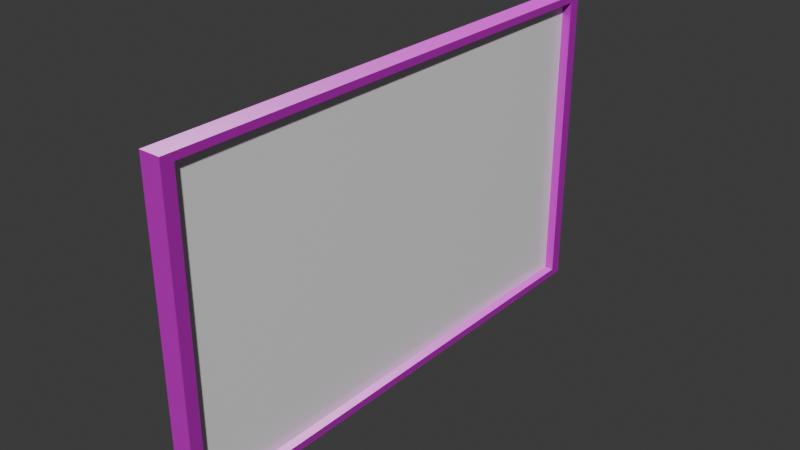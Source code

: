 # Source: whiteboard.blend  (saved by Blender 4.3.34; exported with 4.5.12 LTS)
import bpy
from mathutils import Matrix  # noqa: F401  (used for matrix-valued properties, if any)

bpy.ops.wm.read_factory_settings(use_empty=True)
scene = bpy.context.scene
scene.name = 'Scene'

# ---- collections
col_collection = bpy.data.collections.new('Collection'); scene.collection.children.link(col_collection)

# ---- images (referenced by path relative to the original .blend; pixels are not part of the script)
import os
ASSET_DIR = os.environ.get("B2B_ASSET_DIR", "")  # directory of the original .blend (textures are referenced by path, not embedded)
HERE = os.path.dirname(os.path.abspath(__file__))  # packed textures are extracted next to this script under _unpacked/

def load_image(name, relpath, width, height, colorspace="sRGB"):
    """Load a texture the original file referenced (path relative to the .blend, or extracted next to this script)."""
    p = next((c for c in (os.path.join(HERE, relpath), os.path.join(ASSET_DIR, relpath)) if relpath and os.path.exists(c)), "")
    if p:
        img = bpy.data.images.load(p, check_existing=True)
        img.name = name
    else:  # same state as the original file: an image datablock whose file is absent (Cycles renders it pink)
        img = bpy.data.images.new(name, width, height)
        img.source = "FILE"
        img.filepath = "//" + (relpath or name)
    img.colorspace_settings.name = colorspace
    return img
img_dark_wood_disp_1k_png = load_image('dark_wood_disp_1k.png', 'dark_wood_disp_1k.png', 1024, 1024, 'Non-Color')
img_dark_wood_diff_1k_jpg = load_image('dark_wood_diff_1k.jpg', 'dark_wood_diff_1k.jpg', 1024, 1024, 'sRGB')
img_dark_wood_rough_1k_exr = load_image('dark_wood_rough_1k.exr', 'dark_wood_rough_1k.exr', 1024, 1024, 'Non-Color')
img_dark_wood_nor_gl_1k_exr = load_image('dark_wood_nor_gl_1k.exr', 'dark_wood_nor_gl_1k.exr', 1024, 1024, 'Non-Color')

# ---- materials (node trees are filled in below, after node groups)
mat_wood = bpy.data.materials.new('wood')
mat_wood.diffuse_color = (0.8, 0.2644, 0.02762, 1.0)
mat_whiteboard = bpy.data.materials.new('whiteboard')
mat_whiteboard.diffuse_color = (0.4937, 0.2789, 0.8, 1.0)

# ---- material node trees
mat_wood.use_nodes = True; mat_wood.node_tree.nodes.clear()
_N = mat_wood.node_tree.nodes; _L = mat_wood.node_tree.links
n0 = _N.new('ShaderNodeBsdfPrincipled'); n0.name = 'Principled BSDF'; n0.location = (10, 300)
n1 = _N.new('ShaderNodeOutputMaterial'); n1.name = 'Material Output'; n1.location = (300, 300)
n2 = _N.new('ShaderNodeTexImage'); n2.name = 'Image Texture'; n2.location = (86, -600)
n2.label = 'Displacement'
n2.image = img_dark_wood_disp_1k_png
n3 = _N.new('ShaderNodeDisplacement'); n3.name = 'Displacement'; n3.location = (110, -400)
n3.inputs[2].default_value = 1.0
n4 = _N.new('ShaderNodeTexImage'); n4.name = 'Image Texture.001'; n4.location = (86, -40)
n4.label = 'Base Color'
n4.image = img_dark_wood_diff_1k_jpg
n5 = _N.new('ShaderNodeTexImage'); n5.name = 'Image Texture.002'; n5.location = (86, -320)
n5.label = 'Roughness'
n5.image = img_dark_wood_rough_1k_exr
n6 = _N.new('ShaderNodeTexImage'); n6.name = 'Image Texture.003'; n6.location = (86, -880)
n6.label = 'Normal'
n6.image = img_dark_wood_nor_gl_1k_exr
n7 = _N.new('ShaderNodeNormalMap'); n7.name = 'Normal Map'; n7.location = (-240, -340)
n8 = _N.new('ShaderNodeMapping'); n8.name = 'Mapping'; n8.location = (230, -40)
n8.inputs[3].default_value = (5.0, 5.0, 1.0)
n9 = _N.new('NodeReroute'); n9.name = 'Reroute'; n9.location = (36, -596)
n9.width = 16
n9.socket_idname = 'NodeSocketVector'
n10 = _N.new('ShaderNodeTexCoord'); n10.name = 'Texture Coordinate'; n10.location = (30, -40)
n11 = _N.new('NodeFrame'); n11.name = 'Frame'; n11.location = (-1270, 340)
n11.label = 'Mapping'
n11.width = 400
n12 = _N.new('NodeFrame'); n12.name = 'Frame.001'; n12.location = (-626, 540)
n12.label = 'Textures'
n12.width = 356
n2.parent = n12
n4.parent = n12
n5.parent = n12
n6.parent = n12
n8.parent = n11
n9.parent = n12
n10.parent = n11
_L.new(n0.outputs[0], n1.inputs[0])
_L.new(n2.outputs[0], n3.inputs[0])
_L.new(n3.outputs[0], n1.inputs[2])
_L.new(n4.outputs[0], n0.inputs[0])
_L.new(n5.outputs[0], n0.inputs[2])
_L.new(n6.outputs[0], n7.inputs[1])
_L.new(n7.outputs[0], n0.inputs[5])
_L.new(n9.outputs[0], n4.inputs[0])
_L.new(n9.outputs[0], n5.inputs[0])
_L.new(n9.outputs[0], n2.inputs[0])
_L.new(n9.outputs[0], n6.inputs[0])
_L.new(n8.outputs[0], n9.inputs[0])
_L.new(n10.outputs[2], n8.inputs[0])
n1.is_active_output = True
mat_whiteboard.use_nodes = True; mat_whiteboard.node_tree.nodes.clear()
_N = mat_whiteboard.node_tree.nodes; _L = mat_whiteboard.node_tree.links
n0 = _N.new('ShaderNodeBsdfPrincipled'); n0.name = 'Principled BSDF'; n0.location = (10, 300)
n0.inputs[0].default_value = (0.8473, 0.8473, 0.8473, 1.0)
n0.inputs[2].default_value = 0.0
n1 = _N.new('ShaderNodeOutputMaterial'); n1.name = 'Material Output'; n1.location = (300, 300)
_L.new(n0.outputs[0], n1.inputs[0])
n1.is_active_output = True

# ---- world
world_world = bpy.data.worlds.new('World'); scene.world = world_world
world_world.use_nodes = True; world_world.node_tree.nodes.clear()
_N = world_world.node_tree.nodes; _L = world_world.node_tree.links
n0 = _N.new('ShaderNodeOutputWorld'); n0.name = 'World Output'; n0.location = (300, 300)
n1 = _N.new('ShaderNodeBackground'); n1.name = 'Background'; n1.location = (10, 300)
n1.inputs[0].default_value = (0.05088, 0.05088, 0.05088, 1.0)
_L.new(n1.outputs[0], n0.inputs[0])
n0.is_active_output = True
world_world.color = (0.05088, 0.05088, 0.05088)
world_world.sun_shadow_jitter_overblur = 0.0

# ---- meshes
me_cube_001 = bpy.data.meshes.new('Cube.001')
me_cube_001.from_pydata([(-0.1, -2.5, -1.5), (-0.1, -2.5, 1.5), (-0.1, 2.5, -1.5), (-0.1, 2.5, 1.5), (0.1, -2.384, -1.43), (0.1, -2.384, 1.43), (0.1, 2.384, -1.43), (0.1, 2.384, 1.43), (0.1, 2.5, 1.5), (0.1, 2.5, -1.5), (0.1, -2.5, -1.5), (0.1, -2.5, 1.5), (0.01224, 2.384, 1.43), (0.01224, 2.384, -1.43), (0.01224, -2.384, -1.43), (0.01224, -2.384, 1.43)], [], [(0, 1, 3, 2), (2, 3, 8, 9), (7, 5, 15, 12), (10, 11, 1, 0), (2, 9, 10, 0), (8, 3, 1, 11), (7, 6, 9, 8), (6, 4, 10, 9), (5, 7, 8, 11), (4, 5, 11, 10), (13, 12, 15, 14), (6, 7, 12, 13), (5, 4, 14, 15), (4, 6, 13, 14)])
me_cube_001.polygons.foreach_set('material_index', [0, 0, 0, 0, 0, 0, 0, 0, 0, 0, 1, 0, 0, 0])
_uv = me_cube_001.uv_layers.new(name='UVMap')
_uv.uv.foreach_set('vector', [0.3179, 0.5299, 1.053e-08, 0.5299, 5.053e-08, 3.815e-15, 0.3179, 2.4e-08, 0.6359, 0.8232, 0.6359, 0.5052, 0.6571, 0.5052, 0.6571, 0.8232, 0.9814, 0.5052, 0.9814, 0.0, 0.9907, 0.0, 0.9907, 0.5052, 0.6571, 0.8232, 0.6571, 0.5052, 0.6783, 0.5052, 0.6783, 0.8232, 0.9602, 0.5299, 0.939, 0.5299, 0.939, 0.0, 0.9602, 0.0, 0.9814, 0.5299, 0.9602, 0.5299, 0.9602, 0.0, 0.9814, 0.0, 0.3253, 0.5176, 0.6285, 0.5176, 0.6359, 0.5299, 0.3179, 0.5299, 0.6285, 0.5176, 0.6285, 0.01232, 0.6359, 2.274e-08, 0.6359, 0.5299, 0.3253, 0.01232, 0.3253, 0.5176, 0.3179, 0.5299, 0.3179, -1.264e-09, 0.6285, 0.01232, 0.3253, 0.01232, 0.3179, -1.264e-09, 0.6359, 2.274e-08, 0.939, 0.5052, 0.6359, 0.5052, 0.6359, -2.528e-09, 0.939, 2.036e-08, 0.6783, 0.8084, 0.6783, 0.5052, 0.6876, 0.5052, 0.6876, 0.8084, 0.6969, 0.5052, 0.6969, 0.8084, 0.6876, 0.8084, 0.6876, 0.5052, 1.0, 0.0, 1.0, 0.5052, 0.9907, 0.5052, 0.9907, 0.0])
me_cube_001.materials.append(mat_wood)
me_cube_001.materials.append(mat_whiteboard)
me_cube_001.update()

# ---- objects
ob_whiteboard_col = bpy.data.objects.new('whiteboard-col', me_cube_001)

# ---- transforms, parenting, visibility, modifiers, constraints
ob_whiteboard_col.location = (0.0, 0.0, 0.0)

# ---- collection membership
col_collection.objects.link(ob_whiteboard_col)

# ---- scene / render settings (as saved in the file)
scene.frame_start = 1; scene.frame_end = 250; scene.frame_set(1)
scene.render.engine = 'BLENDER_EEVEE_NEXT'
bpy.context.view_layer.update()

# ---- added for rendering (the .blend has no active camera and no usable light): camera, sun
cam_auto = bpy.data.cameras.new('AutoCamera')
cam_auto.lens = 50.0
cam_auto.sensor_width = 36.0
cam_auto.clip_end = 1000.0
ob_auto_camera = bpy.data.objects.new('AutoCamera', cam_auto)
scene.collection.objects.link(ob_auto_camera)
ob_auto_camera.location = (5.39811, -6.47774, 4.31849)
ob_auto_camera.rotation_euler = (1.09748, -7.21219e-08, 0.694738)
scene.camera = ob_auto_camera
light_auto_sun = bpy.data.lights.new('AutoSun', 'SUN')
light_auto_sun.energy = 3.0
light_auto_sun.angle = 0.0523599
ob_auto_sun = bpy.data.objects.new('AutoSun', light_auto_sun)
scene.collection.objects.link(ob_auto_sun)
ob_auto_sun.rotation_euler = (0.872665, 0.174533, 0.523599)
bpy.context.view_layer.update()
